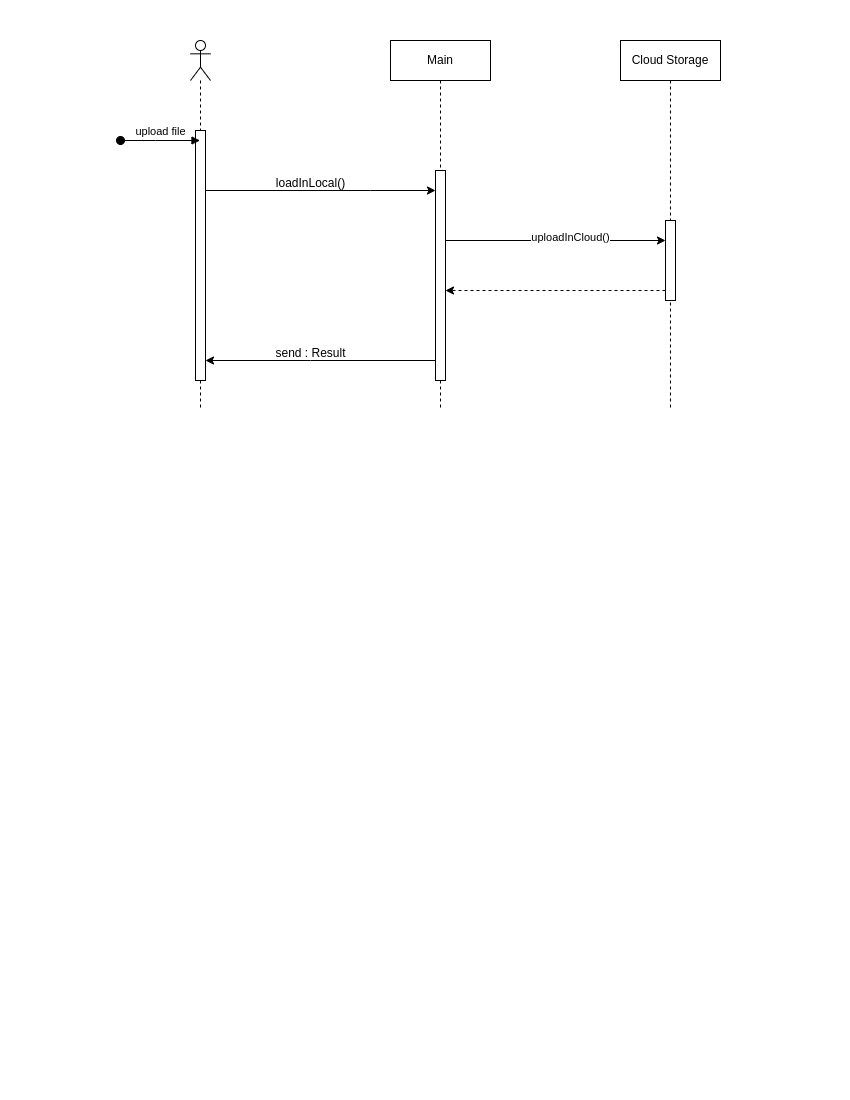

The diagram above was exported from draw.io. Its source (the exported page's mxGraphModel, read from the mxfile embedded in the PNG):
<mxGraphModel dx="1114" dy="541" grid="1" gridSize="10" guides="1" tooltips="1" connect="1" arrows="1" fold="1" page="1" pageScale="1" pageWidth="850" pageHeight="1100" math="0" shadow="0">
  <root>
    <mxCell id="0" />
    <mxCell id="1" parent="0" />
    <mxCell id="4HKHq-FVWLrwj0YHkoRn-9" style="edgeStyle=elbowEdgeStyle;rounded=0;orthogonalLoop=1;jettySize=auto;html=1;elbow=vertical;curved=0;" edge="1" parent="1" source="4HKHq-FVWLrwj0YHkoRn-2" target="4HKHq-FVWLrwj0YHkoRn-6">
      <mxGeometry relative="1" as="geometry">
        <Array as="points">
          <mxPoint x="370" y="190" />
        </Array>
      </mxGeometry>
    </mxCell>
    <mxCell id="4HKHq-FVWLrwj0YHkoRn-2" value="" style="shape=umlLifeline;perimeter=lifelinePerimeter;whiteSpace=wrap;html=1;container=1;dropTarget=0;collapsible=0;recursiveResize=0;outlineConnect=0;portConstraint=eastwest;newEdgeStyle={&quot;edgeStyle&quot;:&quot;elbowEdgeStyle&quot;,&quot;elbow&quot;:&quot;vertical&quot;,&quot;curved&quot;:0,&quot;rounded&quot;:0};participant=umlActor;" vertex="1" parent="1">
      <mxGeometry x="190" y="40" width="20" height="370" as="geometry" />
    </mxCell>
    <mxCell id="4HKHq-FVWLrwj0YHkoRn-5" value="" style="html=1;points=[];perimeter=orthogonalPerimeter;outlineConnect=0;targetShapes=umlLifeline;portConstraint=eastwest;newEdgeStyle={&quot;edgeStyle&quot;:&quot;elbowEdgeStyle&quot;,&quot;elbow&quot;:&quot;vertical&quot;,&quot;curved&quot;:0,&quot;rounded&quot;:0};" vertex="1" parent="4HKHq-FVWLrwj0YHkoRn-2">
      <mxGeometry x="5" y="90" width="10" height="250" as="geometry" />
    </mxCell>
    <mxCell id="4HKHq-FVWLrwj0YHkoRn-3" value="Main" style="shape=umlLifeline;perimeter=lifelinePerimeter;whiteSpace=wrap;html=1;container=1;dropTarget=0;collapsible=0;recursiveResize=0;outlineConnect=0;portConstraint=eastwest;newEdgeStyle={&quot;edgeStyle&quot;:&quot;elbowEdgeStyle&quot;,&quot;elbow&quot;:&quot;vertical&quot;,&quot;curved&quot;:0,&quot;rounded&quot;:0};" vertex="1" parent="1">
      <mxGeometry x="390" y="40" width="100" height="370" as="geometry" />
    </mxCell>
    <mxCell id="4HKHq-FVWLrwj0YHkoRn-6" value="" style="html=1;points=[];perimeter=orthogonalPerimeter;outlineConnect=0;targetShapes=umlLifeline;portConstraint=eastwest;newEdgeStyle={&quot;edgeStyle&quot;:&quot;elbowEdgeStyle&quot;,&quot;elbow&quot;:&quot;vertical&quot;,&quot;curved&quot;:0,&quot;rounded&quot;:0};" vertex="1" parent="4HKHq-FVWLrwj0YHkoRn-3">
      <mxGeometry x="45" y="130" width="10" height="210" as="geometry" />
    </mxCell>
    <mxCell id="4HKHq-FVWLrwj0YHkoRn-4" value="Cloud Storage" style="shape=umlLifeline;perimeter=lifelinePerimeter;whiteSpace=wrap;html=1;container=1;dropTarget=0;collapsible=0;recursiveResize=0;outlineConnect=0;portConstraint=eastwest;newEdgeStyle={&quot;edgeStyle&quot;:&quot;elbowEdgeStyle&quot;,&quot;elbow&quot;:&quot;vertical&quot;,&quot;curved&quot;:0,&quot;rounded&quot;:0};" vertex="1" parent="1">
      <mxGeometry x="620" y="40" width="100" height="370" as="geometry" />
    </mxCell>
    <mxCell id="4HKHq-FVWLrwj0YHkoRn-7" value="" style="html=1;points=[];perimeter=orthogonalPerimeter;outlineConnect=0;targetShapes=umlLifeline;portConstraint=eastwest;newEdgeStyle={&quot;edgeStyle&quot;:&quot;elbowEdgeStyle&quot;,&quot;elbow&quot;:&quot;vertical&quot;,&quot;curved&quot;:0,&quot;rounded&quot;:0};" vertex="1" parent="4HKHq-FVWLrwj0YHkoRn-4">
      <mxGeometry x="45" y="180" width="10" height="80" as="geometry" />
    </mxCell>
    <mxCell id="4HKHq-FVWLrwj0YHkoRn-8" value="upload file" style="html=1;verticalAlign=bottom;startArrow=oval;startFill=1;endArrow=block;startSize=8;edgeStyle=elbowEdgeStyle;elbow=vertical;curved=0;rounded=0;" edge="1" parent="1" target="4HKHq-FVWLrwj0YHkoRn-2">
      <mxGeometry width="60" relative="1" as="geometry">
        <mxPoint x="120" y="140" as="sourcePoint" />
        <mxPoint x="180" y="150" as="targetPoint" />
      </mxGeometry>
    </mxCell>
    <mxCell id="4HKHq-FVWLrwj0YHkoRn-10" value="loadInLocal()" style="text;html=1;align=center;verticalAlign=middle;resizable=0;points=[];autosize=1;strokeColor=none;fillColor=none;" vertex="1" parent="1">
      <mxGeometry x="265" y="168" width="90" height="30" as="geometry" />
    </mxCell>
    <mxCell id="4HKHq-FVWLrwj0YHkoRn-11" style="edgeStyle=elbowEdgeStyle;rounded=0;orthogonalLoop=1;jettySize=auto;html=1;elbow=vertical;curved=0;" edge="1" parent="1" source="4HKHq-FVWLrwj0YHkoRn-6" target="4HKHq-FVWLrwj0YHkoRn-7">
      <mxGeometry relative="1" as="geometry">
        <mxPoint x="660" y="240" as="targetPoint" />
        <Array as="points">
          <mxPoint x="580" y="240" />
        </Array>
      </mxGeometry>
    </mxCell>
    <mxCell id="4HKHq-FVWLrwj0YHkoRn-12" value="uploadInCloud()" style="edgeLabel;html=1;align=center;verticalAlign=middle;resizable=0;points=[];" vertex="1" connectable="0" parent="4HKHq-FVWLrwj0YHkoRn-11">
      <mxGeometry x="0.1256" y="4" relative="1" as="geometry">
        <mxPoint as="offset" />
      </mxGeometry>
    </mxCell>
    <mxCell id="4HKHq-FVWLrwj0YHkoRn-13" style="edgeStyle=elbowEdgeStyle;rounded=0;orthogonalLoop=1;jettySize=auto;html=1;elbow=vertical;curved=0;dashed=1;" edge="1" parent="1" source="4HKHq-FVWLrwj0YHkoRn-7" target="4HKHq-FVWLrwj0YHkoRn-6">
      <mxGeometry relative="1" as="geometry">
        <Array as="points">
          <mxPoint x="580" y="290" />
        </Array>
      </mxGeometry>
    </mxCell>
    <mxCell id="4HKHq-FVWLrwj0YHkoRn-14" style="edgeStyle=elbowEdgeStyle;rounded=0;orthogonalLoop=1;jettySize=auto;html=1;elbow=vertical;curved=0;" edge="1" parent="1" source="4HKHq-FVWLrwj0YHkoRn-6" target="4HKHq-FVWLrwj0YHkoRn-5">
      <mxGeometry relative="1" as="geometry">
        <Array as="points">
          <mxPoint x="310" y="360" />
        </Array>
      </mxGeometry>
    </mxCell>
    <mxCell id="4HKHq-FVWLrwj0YHkoRn-15" value="send : Result" style="text;html=1;align=center;verticalAlign=middle;resizable=0;points=[];autosize=1;strokeColor=none;fillColor=none;" vertex="1" parent="1">
      <mxGeometry x="265" y="338" width="90" height="30" as="geometry" />
    </mxCell>
  </root>
</mxGraphModel>